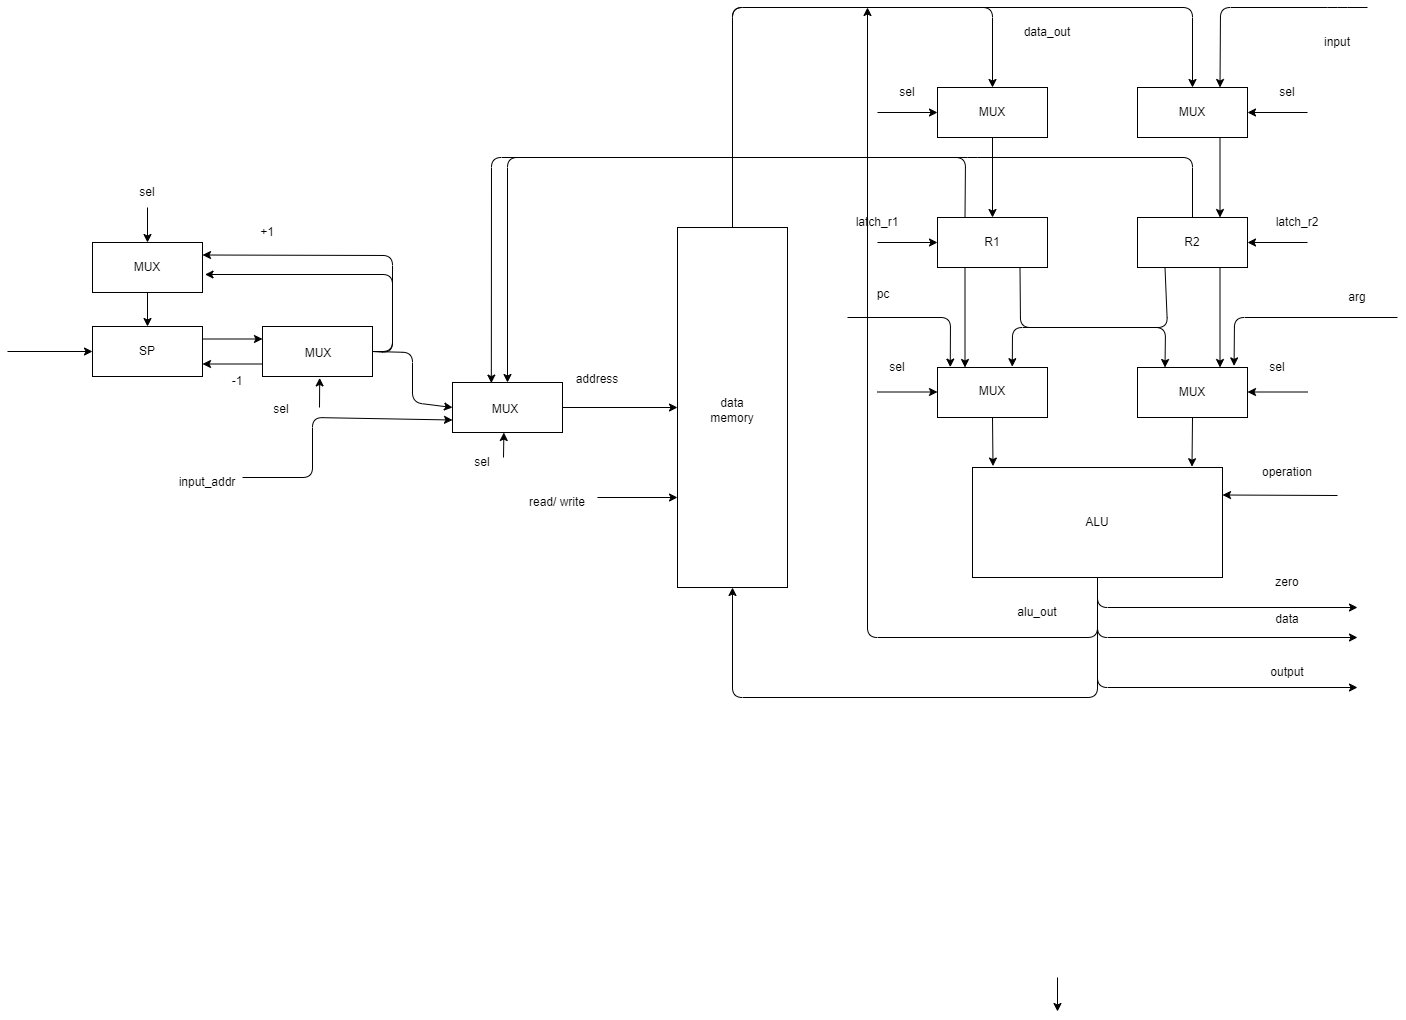

The diagram above was exported from draw.io. Its source (the exported page's mxGraphModel, read from the mxfile embedded in the PNG):
<mxGraphModel dx="1092" dy="690" grid="1" gridSize="10" guides="1" tooltips="1" connect="1" arrows="1" fold="1" page="1" pageScale="1" pageWidth="827" pageHeight="1169" math="0" shadow="0">
  <root>
    <mxCell id="0" />
    <mxCell id="1" parent="0" />
    <mxCell id="19" style="edgeStyle=none;html=1;exitX=0.5;exitY=1;exitDx=0;exitDy=0;entryX=0.5;entryY=0;entryDx=0;entryDy=0;" parent="1" source="2" target="3" edge="1">
      <mxGeometry relative="1" as="geometry" />
    </mxCell>
    <mxCell id="2" value="" style="whiteSpace=wrap;html=1;" parent="1" vertex="1">
      <mxGeometry x="225" y="275" width="110" height="50" as="geometry" />
    </mxCell>
    <mxCell id="20" style="edgeStyle=none;html=1;exitX=1;exitY=0.25;exitDx=0;exitDy=0;entryX=0;entryY=0.25;entryDx=0;entryDy=0;" parent="1" source="3" target="4" edge="1">
      <mxGeometry relative="1" as="geometry" />
    </mxCell>
    <mxCell id="3" value="" style="whiteSpace=wrap;html=1;" parent="1" vertex="1">
      <mxGeometry x="225" y="359" width="110" height="50" as="geometry" />
    </mxCell>
    <mxCell id="21" style="edgeStyle=none;html=1;exitX=0;exitY=0.75;exitDx=0;exitDy=0;entryX=1;entryY=0.75;entryDx=0;entryDy=0;" parent="1" source="4" target="3" edge="1">
      <mxGeometry relative="1" as="geometry" />
    </mxCell>
    <mxCell id="22" style="edgeStyle=none;html=1;entryX=0;entryY=0.5;entryDx=0;entryDy=0;" parent="1" target="5" edge="1">
      <mxGeometry relative="1" as="geometry">
        <mxPoint x="505" y="384" as="sourcePoint" />
        <Array as="points">
          <mxPoint x="545" y="385" />
          <mxPoint x="545" y="435" />
        </Array>
      </mxGeometry>
    </mxCell>
    <mxCell id="23" style="edgeStyle=none;html=1;exitX=1;exitY=0.5;exitDx=0;exitDy=0;entryX=1.023;entryY=0.64;entryDx=0;entryDy=0;entryPerimeter=0;" parent="1" source="4" target="2" edge="1">
      <mxGeometry relative="1" as="geometry">
        <Array as="points">
          <mxPoint x="525" y="385" />
          <mxPoint x="525" y="307" />
        </Array>
      </mxGeometry>
    </mxCell>
    <mxCell id="70" style="edgeStyle=none;html=1;exitX=1;exitY=0.5;exitDx=0;exitDy=0;entryX=1;entryY=0.25;entryDx=0;entryDy=0;" parent="1" source="4" target="2" edge="1">
      <mxGeometry relative="1" as="geometry">
        <Array as="points">
          <mxPoint x="525" y="384" />
          <mxPoint x="525" y="288" />
        </Array>
      </mxGeometry>
    </mxCell>
    <mxCell id="4" value="" style="whiteSpace=wrap;html=1;" parent="1" vertex="1">
      <mxGeometry x="395" y="359" width="110" height="50" as="geometry" />
    </mxCell>
    <mxCell id="24" style="edgeStyle=none;html=1;exitX=1;exitY=0.5;exitDx=0;exitDy=0;entryX=0;entryY=0.5;entryDx=0;entryDy=0;" parent="1" source="5" target="7" edge="1">
      <mxGeometry relative="1" as="geometry">
        <mxPoint x="775" y="440" as="targetPoint" />
      </mxGeometry>
    </mxCell>
    <mxCell id="48" style="edgeStyle=none;html=1;entryX=0;entryY=0.75;entryDx=0;entryDy=0;" parent="1" target="5" edge="1">
      <mxGeometry relative="1" as="geometry">
        <mxPoint x="465" y="480" as="targetPoint" />
        <mxPoint x="375" y="510" as="sourcePoint" />
        <Array as="points">
          <mxPoint x="445" y="510" />
          <mxPoint x="445" y="450" />
        </Array>
      </mxGeometry>
    </mxCell>
    <mxCell id="5" value="" style="whiteSpace=wrap;html=1;" parent="1" vertex="1">
      <mxGeometry x="585" y="415" width="110" height="50" as="geometry" />
    </mxCell>
    <mxCell id="26" style="edgeStyle=none;html=1;entryX=0;entryY=0.75;entryDx=0;entryDy=0;" parent="1" target="7" edge="1">
      <mxGeometry relative="1" as="geometry">
        <mxPoint x="720" y="530" as="targetPoint" />
        <mxPoint x="730" y="530" as="sourcePoint" />
      </mxGeometry>
    </mxCell>
    <mxCell id="29" style="edgeStyle=none;html=1;exitX=0.5;exitY=0;exitDx=0;exitDy=0;entryX=0.5;entryY=0;entryDx=0;entryDy=0;" parent="1" source="7" target="8" edge="1">
      <mxGeometry relative="1" as="geometry">
        <Array as="points">
          <mxPoint x="865" y="40" />
          <mxPoint x="1125" y="40" />
        </Array>
      </mxGeometry>
    </mxCell>
    <mxCell id="30" style="edgeStyle=none;html=1;exitX=0.5;exitY=0;exitDx=0;exitDy=0;entryX=0.5;entryY=0;entryDx=0;entryDy=0;" parent="1" source="7" target="9" edge="1">
      <mxGeometry relative="1" as="geometry">
        <Array as="points">
          <mxPoint x="865" y="40" />
          <mxPoint x="1325" y="40" />
        </Array>
      </mxGeometry>
    </mxCell>
    <mxCell id="7" value="" style="whiteSpace=wrap;html=1;" parent="1" vertex="1">
      <mxGeometry x="810" y="260" width="110" height="360" as="geometry" />
    </mxCell>
    <mxCell id="38" style="edgeStyle=none;html=1;entryX=0;entryY=0.5;entryDx=0;entryDy=0;" parent="1" target="8" edge="1">
      <mxGeometry relative="1" as="geometry">
        <mxPoint x="1030" y="145" as="targetPoint" />
        <mxPoint x="1010" y="145" as="sourcePoint" />
      </mxGeometry>
    </mxCell>
    <mxCell id="45" style="edgeStyle=none;html=1;exitX=0.5;exitY=1;exitDx=0;exitDy=0;entryX=0.5;entryY=0;entryDx=0;entryDy=0;" parent="1" source="8" target="10" edge="1">
      <mxGeometry relative="1" as="geometry" />
    </mxCell>
    <mxCell id="8" value="" style="whiteSpace=wrap;html=1;" parent="1" vertex="1">
      <mxGeometry x="1070" y="120" width="110" height="50" as="geometry" />
    </mxCell>
    <mxCell id="39" style="edgeStyle=none;html=1;entryX=1;entryY=0.5;entryDx=0;entryDy=0;" parent="1" target="9" edge="1">
      <mxGeometry relative="1" as="geometry">
        <mxPoint x="1430" y="145" as="targetPoint" />
        <mxPoint x="1440" y="145" as="sourcePoint" />
      </mxGeometry>
    </mxCell>
    <mxCell id="44" style="edgeStyle=none;html=1;entryX=0.75;entryY=0;entryDx=0;entryDy=0;" parent="1" target="9" edge="1">
      <mxGeometry relative="1" as="geometry">
        <mxPoint x="1470" y="40" as="targetPoint" />
        <mxPoint x="1500" y="40" as="sourcePoint" />
        <Array as="points">
          <mxPoint x="1470" y="40" />
          <mxPoint x="1353" y="40" />
        </Array>
      </mxGeometry>
    </mxCell>
    <mxCell id="46" style="edgeStyle=none;html=1;exitX=0.75;exitY=1;exitDx=0;exitDy=0;entryX=0.75;entryY=0;entryDx=0;entryDy=0;" parent="1" source="9" target="11" edge="1">
      <mxGeometry relative="1" as="geometry" />
    </mxCell>
    <mxCell id="9" value="" style="whiteSpace=wrap;html=1;" parent="1" vertex="1">
      <mxGeometry x="1270" y="120" width="110" height="50" as="geometry" />
    </mxCell>
    <mxCell id="27" style="edgeStyle=none;html=1;exitX=0.25;exitY=0;exitDx=0;exitDy=0;entryX=0.353;entryY=0.012;entryDx=0;entryDy=0;entryPerimeter=0;" parent="1" source="10" target="5" edge="1">
      <mxGeometry relative="1" as="geometry">
        <Array as="points">
          <mxPoint x="1098" y="190" />
          <mxPoint x="960" y="190" />
          <mxPoint x="624" y="190" />
        </Array>
      </mxGeometry>
    </mxCell>
    <mxCell id="32" style="edgeStyle=none;html=1;exitX=0.75;exitY=1;exitDx=0;exitDy=0;entryX=0.25;entryY=0;entryDx=0;entryDy=0;" parent="1" source="10" target="13" edge="1">
      <mxGeometry relative="1" as="geometry">
        <Array as="points">
          <mxPoint x="1153" y="360" />
          <mxPoint x="1298" y="360" />
        </Array>
      </mxGeometry>
    </mxCell>
    <mxCell id="34" style="edgeStyle=none;html=1;exitX=0.25;exitY=1;exitDx=0;exitDy=0;entryX=0.25;entryY=0;entryDx=0;entryDy=0;" parent="1" source="10" target="12" edge="1">
      <mxGeometry relative="1" as="geometry" />
    </mxCell>
    <mxCell id="10" value="" style="whiteSpace=wrap;html=1;" parent="1" vertex="1">
      <mxGeometry x="1070" y="250" width="110" height="50" as="geometry" />
    </mxCell>
    <mxCell id="28" style="edgeStyle=none;html=1;exitX=0.5;exitY=0;exitDx=0;exitDy=0;entryX=0.5;entryY=0;entryDx=0;entryDy=0;" parent="1" source="11" target="5" edge="1">
      <mxGeometry relative="1" as="geometry">
        <Array as="points">
          <mxPoint x="1325" y="190" />
          <mxPoint x="1100" y="190" />
          <mxPoint x="640" y="190" />
        </Array>
      </mxGeometry>
    </mxCell>
    <mxCell id="33" style="edgeStyle=none;html=1;exitX=0.25;exitY=1;exitDx=0;exitDy=0;entryX=0.68;entryY=-0.016;entryDx=0;entryDy=0;entryPerimeter=0;" parent="1" source="11" target="12" edge="1">
      <mxGeometry relative="1" as="geometry">
        <Array as="points">
          <mxPoint x="1300" y="360" />
          <mxPoint x="1145" y="360" />
        </Array>
      </mxGeometry>
    </mxCell>
    <mxCell id="35" style="edgeStyle=none;html=1;exitX=0.75;exitY=1;exitDx=0;exitDy=0;entryX=0.75;entryY=0;entryDx=0;entryDy=0;" parent="1" source="11" target="13" edge="1">
      <mxGeometry relative="1" as="geometry" />
    </mxCell>
    <mxCell id="11" value="" style="whiteSpace=wrap;html=1;" parent="1" vertex="1">
      <mxGeometry x="1270" y="250" width="110" height="50" as="geometry" />
    </mxCell>
    <mxCell id="12" value="" style="whiteSpace=wrap;html=1;" parent="1" vertex="1">
      <mxGeometry x="1070" y="400" width="110" height="50" as="geometry" />
    </mxCell>
    <mxCell id="76" style="edgeStyle=none;html=1;exitX=0.5;exitY=1;exitDx=0;exitDy=0;entryX=0.878;entryY=-0.007;entryDx=0;entryDy=0;entryPerimeter=0;" edge="1" parent="1" source="13" target="14">
      <mxGeometry relative="1" as="geometry" />
    </mxCell>
    <mxCell id="13" value="" style="whiteSpace=wrap;html=1;" parent="1" vertex="1">
      <mxGeometry x="1270" y="400" width="110" height="50" as="geometry" />
    </mxCell>
    <mxCell id="15" style="edgeStyle=none;html=1;exitX=0.5;exitY=1;exitDx=0;exitDy=0;entryX=0.5;entryY=1;entryDx=0;entryDy=0;" parent="1" source="14" target="7" edge="1">
      <mxGeometry relative="1" as="geometry">
        <Array as="points">
          <mxPoint x="1230" y="730" />
          <mxPoint x="865" y="730" />
        </Array>
      </mxGeometry>
    </mxCell>
    <mxCell id="16" style="edgeStyle=none;html=1;exitX=0.5;exitY=1;exitDx=0;exitDy=0;" parent="1" source="14" edge="1">
      <mxGeometry relative="1" as="geometry">
        <mxPoint x="1490" y="670" as="targetPoint" />
        <Array as="points">
          <mxPoint x="1230" y="670" />
        </Array>
      </mxGeometry>
    </mxCell>
    <mxCell id="17" style="edgeStyle=none;html=1;exitX=0.5;exitY=1;exitDx=0;exitDy=0;" parent="1" source="14" edge="1">
      <mxGeometry relative="1" as="geometry">
        <mxPoint x="1490" y="720" as="targetPoint" />
        <Array as="points">
          <mxPoint x="1230" y="720" />
        </Array>
      </mxGeometry>
    </mxCell>
    <mxCell id="18" style="edgeStyle=none;html=1;exitX=0.5;exitY=1;exitDx=0;exitDy=0;" parent="1" source="14" edge="1">
      <mxGeometry relative="1" as="geometry">
        <mxPoint x="1490" y="640" as="targetPoint" />
        <Array as="points">
          <mxPoint x="1230" y="640" />
        </Array>
      </mxGeometry>
    </mxCell>
    <mxCell id="31" style="edgeStyle=none;html=1;entryX=1;entryY=0.25;entryDx=0;entryDy=0;" parent="1" target="14" edge="1">
      <mxGeometry relative="1" as="geometry">
        <mxPoint x="1480" y="528" as="targetPoint" />
        <mxPoint x="1470" y="528" as="sourcePoint" />
      </mxGeometry>
    </mxCell>
    <mxCell id="36" style="edgeStyle=none;html=1;exitX=0.5;exitY=1;exitDx=0;exitDy=0;" parent="1" source="14" edge="1">
      <mxGeometry relative="1" as="geometry">
        <mxPoint x="1000" y="40" as="targetPoint" />
        <Array as="points">
          <mxPoint x="1230" y="670" />
          <mxPoint x="1000" y="670" />
        </Array>
      </mxGeometry>
    </mxCell>
    <mxCell id="14" value="" style="whiteSpace=wrap;html=1;" parent="1" vertex="1">
      <mxGeometry x="1105" y="500" width="250" height="110" as="geometry" />
    </mxCell>
    <mxCell id="40" style="edgeStyle=none;html=1;entryX=0;entryY=0.5;entryDx=0;entryDy=0;" parent="1" edge="1">
      <mxGeometry relative="1" as="geometry">
        <mxPoint x="1070" y="424.5" as="targetPoint" />
        <mxPoint x="1010" y="424.5" as="sourcePoint" />
      </mxGeometry>
    </mxCell>
    <mxCell id="41" style="edgeStyle=none;html=1;entryX=1;entryY=0.5;entryDx=0;entryDy=0;" parent="1" edge="1">
      <mxGeometry relative="1" as="geometry">
        <mxPoint x="1380" y="424.5" as="targetPoint" />
        <mxPoint x="1440" y="424.5" as="sourcePoint" />
      </mxGeometry>
    </mxCell>
    <mxCell id="42" style="edgeStyle=none;html=1;entryX=1;entryY=0.5;entryDx=0;entryDy=0;" parent="1" edge="1">
      <mxGeometry relative="1" as="geometry">
        <mxPoint x="1380" y="275" as="targetPoint" />
        <mxPoint x="1440" y="275" as="sourcePoint" />
      </mxGeometry>
    </mxCell>
    <mxCell id="43" style="edgeStyle=none;html=1;entryX=0;entryY=0.5;entryDx=0;entryDy=0;" parent="1" edge="1">
      <mxGeometry relative="1" as="geometry">
        <mxPoint x="1070" y="275" as="targetPoint" />
        <mxPoint x="1010" y="275" as="sourcePoint" />
      </mxGeometry>
    </mxCell>
    <mxCell id="47" value="" style="edgeStyle=none;orthogonalLoop=1;jettySize=auto;html=1;entryX=0;entryY=0.5;entryDx=0;entryDy=0;" parent="1" target="3" edge="1">
      <mxGeometry width="100" relative="1" as="geometry">
        <mxPoint x="140" y="384" as="sourcePoint" />
        <mxPoint x="100" y="380" as="targetPoint" />
        <Array as="points" />
      </mxGeometry>
    </mxCell>
    <mxCell id="49" value="ALU" style="text;strokeColor=none;align=center;fillColor=none;html=1;verticalAlign=middle;whiteSpace=wrap;rounded=0;" parent="1" vertex="1">
      <mxGeometry x="1200" y="540" width="60" height="30" as="geometry" />
    </mxCell>
    <mxCell id="50" value="MUX" style="text;strokeColor=none;align=center;fillColor=none;html=1;verticalAlign=middle;whiteSpace=wrap;rounded=0;" parent="1" vertex="1">
      <mxGeometry x="1095" y="409" width="60" height="30" as="geometry" />
    </mxCell>
    <mxCell id="92" style="edgeStyle=none;html=1;entryX=0.878;entryY=-0.032;entryDx=0;entryDy=0;entryPerimeter=0;" edge="1" parent="1" target="13">
      <mxGeometry relative="1" as="geometry">
        <mxPoint x="1325" y="360" as="targetPoint" />
        <mxPoint x="1530" y="350" as="sourcePoint" />
        <Array as="points">
          <mxPoint x="1367" y="350" />
        </Array>
      </mxGeometry>
    </mxCell>
    <mxCell id="51" value="MUX" style="text;strokeColor=none;align=center;fillColor=none;html=1;verticalAlign=middle;whiteSpace=wrap;rounded=0;" parent="1" vertex="1">
      <mxGeometry x="1295" y="410" width="60" height="30" as="geometry" />
    </mxCell>
    <mxCell id="52" value="R1" style="text;strokeColor=none;align=center;fillColor=none;html=1;verticalAlign=middle;whiteSpace=wrap;rounded=0;" parent="1" vertex="1">
      <mxGeometry x="1095" y="260" width="60" height="30" as="geometry" />
    </mxCell>
    <mxCell id="53" value="R2" style="text;strokeColor=none;align=center;fillColor=none;html=1;verticalAlign=middle;whiteSpace=wrap;rounded=0;" parent="1" vertex="1">
      <mxGeometry x="1295" y="260" width="60" height="30" as="geometry" />
    </mxCell>
    <mxCell id="54" value="data memory" style="text;strokeColor=none;align=center;fillColor=none;html=1;verticalAlign=middle;whiteSpace=wrap;rounded=0;" parent="1" vertex="1">
      <mxGeometry x="835" y="325" width="60" height="235" as="geometry" />
    </mxCell>
    <mxCell id="55" value="MUX" style="text;strokeColor=none;align=center;fillColor=none;html=1;verticalAlign=middle;whiteSpace=wrap;rounded=0;" parent="1" vertex="1">
      <mxGeometry x="1095" y="130" width="60" height="30" as="geometry" />
    </mxCell>
    <mxCell id="58" value="MUX" style="text;strokeColor=none;align=center;fillColor=none;html=1;verticalAlign=middle;whiteSpace=wrap;rounded=0;" parent="1" vertex="1">
      <mxGeometry x="1295" y="130" width="60" height="30" as="geometry" />
    </mxCell>
    <mxCell id="61" value="MUX" style="text;strokeColor=none;align=center;fillColor=none;html=1;verticalAlign=middle;whiteSpace=wrap;rounded=0;" parent="1" vertex="1">
      <mxGeometry x="608" y="427" width="60" height="30" as="geometry" />
    </mxCell>
    <mxCell id="62" value="MUX" style="text;strokeColor=none;align=center;fillColor=none;html=1;verticalAlign=middle;whiteSpace=wrap;rounded=0;" parent="1" vertex="1">
      <mxGeometry x="421" y="371" width="60" height="30" as="geometry" />
    </mxCell>
    <mxCell id="64" value="SP" style="text;strokeColor=none;align=center;fillColor=none;html=1;verticalAlign=middle;whiteSpace=wrap;rounded=0;" parent="1" vertex="1">
      <mxGeometry x="250" y="369" width="60" height="30" as="geometry" />
    </mxCell>
    <mxCell id="99" style="edgeStyle=none;html=1;entryX=0.5;entryY=0;entryDx=0;entryDy=0;" edge="1" parent="1" target="2">
      <mxGeometry relative="1" as="geometry">
        <mxPoint x="280" y="210" as="targetPoint" />
        <mxPoint x="280" y="240" as="sourcePoint" />
      </mxGeometry>
    </mxCell>
    <mxCell id="65" value="MUX" style="text;strokeColor=none;align=center;fillColor=none;html=1;verticalAlign=middle;whiteSpace=wrap;rounded=0;" parent="1" vertex="1">
      <mxGeometry x="250" y="285" width="60" height="30" as="geometry" />
    </mxCell>
    <mxCell id="66" value="read/ write" style="text;strokeColor=none;align=center;fillColor=none;html=1;verticalAlign=middle;whiteSpace=wrap;rounded=0;" parent="1" vertex="1">
      <mxGeometry x="660" y="520" width="60" height="30" as="geometry" />
    </mxCell>
    <mxCell id="67" value="input_addr" style="text;strokeColor=none;align=center;fillColor=none;html=1;verticalAlign=middle;whiteSpace=wrap;rounded=0;" parent="1" vertex="1">
      <mxGeometry x="310" y="500" width="60" height="30" as="geometry" />
    </mxCell>
    <mxCell id="74" style="edgeStyle=none;html=1;exitX=0.5;exitY=1;exitDx=0;exitDy=0;entryX=0.082;entryY=-0.013;entryDx=0;entryDy=0;entryPerimeter=0;" edge="1" parent="1" source="12" target="14">
      <mxGeometry relative="1" as="geometry">
        <mxPoint x="1030" y="405" as="sourcePoint" />
        <mxPoint x="1030" y="450" as="targetPoint" />
      </mxGeometry>
    </mxCell>
    <mxCell id="75" value="address" style="text;strokeColor=none;align=center;fillColor=none;html=1;verticalAlign=middle;whiteSpace=wrap;rounded=0;" vertex="1" parent="1">
      <mxGeometry x="700" y="397" width="60" height="30" as="geometry" />
    </mxCell>
    <mxCell id="102" value="" style="edgeStyle=none;html=1;entryX=0.116;entryY=-0.008;entryDx=0;entryDy=0;entryPerimeter=0;" edge="1" parent="1" target="12">
      <mxGeometry relative="1" as="geometry">
        <mxPoint x="980" y="350" as="sourcePoint" />
        <Array as="points">
          <mxPoint x="1083" y="350" />
        </Array>
      </mxGeometry>
    </mxCell>
    <mxCell id="77" value="sel" style="text;strokeColor=none;align=center;fillColor=none;html=1;verticalAlign=middle;whiteSpace=wrap;rounded=0;" vertex="1" parent="1">
      <mxGeometry x="1000" y="385" width="60" height="30" as="geometry" />
    </mxCell>
    <mxCell id="78" value="sel" style="text;strokeColor=none;align=center;fillColor=none;html=1;verticalAlign=middle;whiteSpace=wrap;rounded=0;" vertex="1" parent="1">
      <mxGeometry x="1380" y="385" width="60" height="30" as="geometry" />
    </mxCell>
    <mxCell id="79" value="sel" style="text;strokeColor=none;align=center;fillColor=none;html=1;verticalAlign=middle;whiteSpace=wrap;rounded=0;" vertex="1" parent="1">
      <mxGeometry x="1010" y="110" width="60" height="30" as="geometry" />
    </mxCell>
    <mxCell id="81" value="sel" style="text;strokeColor=none;align=center;fillColor=none;html=1;verticalAlign=middle;whiteSpace=wrap;rounded=0;" vertex="1" parent="1">
      <mxGeometry x="1390" y="110" width="60" height="30" as="geometry" />
    </mxCell>
    <mxCell id="82" value="latch_r2" style="text;strokeColor=none;align=center;fillColor=none;html=1;verticalAlign=middle;whiteSpace=wrap;rounded=0;" vertex="1" parent="1">
      <mxGeometry x="1400" y="240" width="60" height="30" as="geometry" />
    </mxCell>
    <mxCell id="84" value="latch_r1" style="text;strokeColor=none;align=center;fillColor=none;html=1;verticalAlign=middle;whiteSpace=wrap;rounded=0;" vertex="1" parent="1">
      <mxGeometry x="980" y="240" width="60" height="30" as="geometry" />
    </mxCell>
    <mxCell id="85" value="input" style="text;strokeColor=none;align=center;fillColor=none;html=1;verticalAlign=middle;whiteSpace=wrap;rounded=0;" vertex="1" parent="1">
      <mxGeometry x="1440" y="60" width="60" height="30" as="geometry" />
    </mxCell>
    <mxCell id="86" value="operation" style="text;strokeColor=none;align=center;fillColor=none;html=1;verticalAlign=middle;whiteSpace=wrap;rounded=0;" vertex="1" parent="1">
      <mxGeometry x="1390" y="490" width="60" height="30" as="geometry" />
    </mxCell>
    <mxCell id="87" value="alu_out" style="text;strokeColor=none;align=center;fillColor=none;html=1;verticalAlign=middle;whiteSpace=wrap;rounded=0;" vertex="1" parent="1">
      <mxGeometry x="1140" y="630" width="60" height="30" as="geometry" />
    </mxCell>
    <mxCell id="88" value="zero" style="text;strokeColor=none;align=center;fillColor=none;html=1;verticalAlign=middle;whiteSpace=wrap;rounded=0;" vertex="1" parent="1">
      <mxGeometry x="1390" y="600" width="60" height="30" as="geometry" />
    </mxCell>
    <mxCell id="89" value="data" style="text;strokeColor=none;align=center;fillColor=none;html=1;verticalAlign=middle;whiteSpace=wrap;rounded=0;" vertex="1" parent="1">
      <mxGeometry x="1390" y="637" width="60" height="30" as="geometry" />
    </mxCell>
    <mxCell id="91" value="output" style="text;strokeColor=none;align=center;fillColor=none;html=1;verticalAlign=middle;whiteSpace=wrap;rounded=0;" vertex="1" parent="1">
      <mxGeometry x="1390" y="690" width="60" height="30" as="geometry" />
    </mxCell>
    <mxCell id="93" value="arg" style="text;strokeColor=none;align=center;fillColor=none;html=1;verticalAlign=middle;whiteSpace=wrap;rounded=0;" vertex="1" parent="1">
      <mxGeometry x="1460" y="315" width="60" height="30" as="geometry" />
    </mxCell>
    <mxCell id="94" value="data_out" style="text;strokeColor=none;align=center;fillColor=none;html=1;verticalAlign=middle;whiteSpace=wrap;rounded=0;" vertex="1" parent="1">
      <mxGeometry x="1150" y="50" width="60" height="30" as="geometry" />
    </mxCell>
    <mxCell id="96" value="+1" style="text;strokeColor=none;align=center;fillColor=none;html=1;verticalAlign=middle;whiteSpace=wrap;rounded=0;" vertex="1" parent="1">
      <mxGeometry x="370" y="250" width="60" height="30" as="geometry" />
    </mxCell>
    <mxCell id="97" value="-1" style="text;strokeColor=none;align=center;fillColor=none;html=1;verticalAlign=middle;whiteSpace=wrap;rounded=0;" vertex="1" parent="1">
      <mxGeometry x="340" y="399" width="60" height="30" as="geometry" />
    </mxCell>
    <mxCell id="98" style="edgeStyle=none;html=1;exitX=0.5;exitY=1;exitDx=0;exitDy=0;entryX=0.5;entryY=0;entryDx=0;entryDy=0;" edge="1" parent="1">
      <mxGeometry relative="1" as="geometry">
        <mxPoint x="1190" y="1010" as="sourcePoint" />
        <mxPoint x="1190" y="1044" as="targetPoint" />
      </mxGeometry>
    </mxCell>
    <mxCell id="100" style="edgeStyle=none;html=1;entryX=0.52;entryY=1.314;entryDx=0;entryDy=0;entryPerimeter=0;" edge="1" parent="1" target="62">
      <mxGeometry relative="1" as="geometry">
        <mxPoint x="452" y="440" as="sourcePoint" />
        <mxPoint x="300" y="379" as="targetPoint" />
      </mxGeometry>
    </mxCell>
    <mxCell id="104" value="pc" style="text;strokeColor=none;align=center;fillColor=none;html=1;verticalAlign=middle;whiteSpace=wrap;rounded=0;" vertex="1" parent="1">
      <mxGeometry x="986" y="312" width="60" height="30" as="geometry" />
    </mxCell>
    <mxCell id="106" value="sel" style="text;strokeColor=none;align=center;fillColor=none;html=1;verticalAlign=middle;whiteSpace=wrap;rounded=0;" vertex="1" parent="1">
      <mxGeometry x="384" y="427" width="60" height="30" as="geometry" />
    </mxCell>
    <mxCell id="107" style="edgeStyle=none;html=1;entryX=0.473;entryY=1.267;entryDx=0;entryDy=0;entryPerimeter=0;" edge="1" parent="1" target="61">
      <mxGeometry relative="1" as="geometry">
        <mxPoint x="636" y="490" as="sourcePoint" />
        <mxPoint x="462.20000000000005" y="420.4200000000001" as="targetPoint" />
      </mxGeometry>
    </mxCell>
    <mxCell id="108" value="sel" style="text;strokeColor=none;align=center;fillColor=none;html=1;verticalAlign=middle;whiteSpace=wrap;rounded=0;" vertex="1" parent="1">
      <mxGeometry x="585" y="480" width="60" height="30" as="geometry" />
    </mxCell>
    <mxCell id="109" value="sel" style="text;strokeColor=none;align=center;fillColor=none;html=1;verticalAlign=middle;whiteSpace=wrap;rounded=0;" vertex="1" parent="1">
      <mxGeometry x="250" y="210" width="60" height="30" as="geometry" />
    </mxCell>
  </root>
</mxGraphModel>